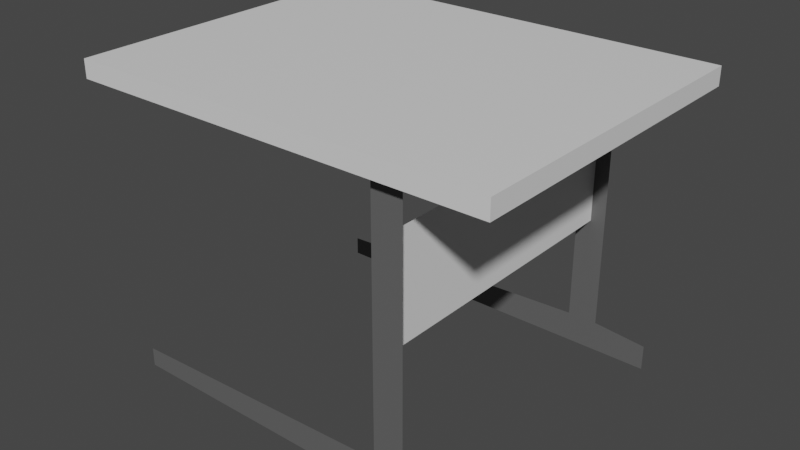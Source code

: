 # Source: lab_desk04.blend  (saved by Blender 3.0.42; exported with 4.5.12 LTS)
import bpy
from mathutils import Matrix  # noqa: F401  (used for matrix-valued properties, if any)

bpy.ops.wm.read_factory_settings(use_empty=True)
scene = bpy.context.scene
scene.name = 'Scene'

# ---- collections
col_collection = bpy.data.collections.new('Collection'); scene.collection.children.link(col_collection)

# ---- materials (node trees are filled in below, after node groups)
mat_solid_white = bpy.data.materials.new('solid_white')
mat_solid_white.use_transparent_shadow = False
mat_solid_table_gray_two_sided = bpy.data.materials.new('solid_table_gray_two_sided')
mat_solid_table_gray_two_sided.use_transparent_shadow = False

# ---- material node trees
mat_solid_white.use_nodes = True; mat_solid_white.node_tree.nodes.clear()
_N = mat_solid_white.node_tree.nodes; _L = mat_solid_white.node_tree.links
n0 = _N.new('ShaderNodeBsdfPrincipled'); n0.name = 'Principled BSDF'; n0.location = (10, 300)
n0.distribution = 'GGX'
n0.subsurface_method = 'RANDOM_WALK_SKIN'
n0.inputs[3].default_value = 1.45
n0.inputs[27].default_value = (0.0, 0.0, 0.0, 1.0)
n0.inputs[28].default_value = 1.0
n1 = _N.new('ShaderNodeOutputMaterial'); n1.name = 'Material Output'; n1.location = (300, 300)
_L.new(n0.outputs[0], n1.inputs[0])
n1.is_active_output = True
mat_solid_table_gray_two_sided.use_nodes = True; mat_solid_table_gray_two_sided.node_tree.nodes.clear()
_N = mat_solid_table_gray_two_sided.node_tree.nodes; _L = mat_solid_table_gray_two_sided.node_tree.links
n0 = _N.new('ShaderNodeBsdfPrincipled'); n0.name = 'Principled BSDF'; n0.location = (10, 300)
n0.distribution = 'GGX'
n0.subsurface_method = 'RANDOM_WALK_SKIN'
n0.inputs[0].default_value = (0.1193, 0.1193, 0.1193, 1.0)
n0.inputs[3].default_value = 1.45
n0.inputs[27].default_value = (0.0, 0.0, 0.0, 1.0)
n0.inputs[28].default_value = 1.0
n1 = _N.new('ShaderNodeOutputMaterial'); n1.name = 'Material Output'; n1.location = (300, 300)
_L.new(n0.outputs[0], n1.inputs[0])
n1.is_active_output = True

# ---- world
world_world = bpy.data.worlds.new('World'); scene.world = world_world
world_world.use_nodes = True; world_world.node_tree.nodes.clear()
_N = world_world.node_tree.nodes; _L = world_world.node_tree.links
n0 = _N.new('ShaderNodeOutputWorld'); n0.name = 'World Output'; n0.location = (300, 300)
n1 = _N.new('ShaderNodeBackground'); n1.name = 'Background'; n1.location = (10, 300)
n1.inputs[0].default_value = (0.05088, 0.05088, 0.05088, 1.0)
_L.new(n1.outputs[0], n0.inputs[0])
n0.is_active_output = True
world_world.color = (0.05088, 0.05088, 0.05088)
world_world.use_sun_shadow = False
world_world.sun_shadow_jitter_overblur = 0.0

# ---- meshes
me_lab_desk04 = bpy.data.meshes.new('lab_desk04')
me_lab_desk04.from_pydata([(-0.8133, -0.3156, 0.5567), (-0.8133, -0.3156, 0.5916), (-0.8133, 0.3156, 0.5567), (-0.8133, 0.3156, 0.5916), (-0.0003679, -0.3156, 0.5567), (-0.0003679, -0.3156, 0.5916), (-0.0003679, 0.3156, 0.5567), (-0.0003679, 0.3156, 0.5916), (-0.1914, -0.2849, 0.4652), (-0.1914, 0.2849, 0.4652), (-0.1914, -0.2849, 0.2656), (-0.1914, 0.2849, 0.2656), (-0.2205, -0.2868, 0.05885), (-0.1629, -0.2868, 0.05885), (-0.2205, -0.2868, 0.5596), (-0.1629, -0.2868, 0.5596), (-0.7618, -0.2868, 0.03685), (-0.7618, -0.2868, 0.0005446), (-0.05988, -0.2868, 0.0005446), (-0.05988, -0.2868, 0.04895), (-0.2205, 0.2803, 0.05885), (-0.1629, 0.2803, 0.05885), (-0.2205, 0.2803, 0.5596), (-0.1629, 0.2803, 0.5596), (-0.7618, 0.2803, 0.03685), (-0.7618, 0.2803, 0.0005446), (-0.05988, 0.2803, 0.0005446), (-0.05988, 0.2803, 0.04895)], [], [(0, 1, 3, 2), (2, 3, 7, 6), (6, 7, 5, 4), (4, 5, 1, 0), (2, 6, 4, 0), (7, 3, 1, 5), (9, 11, 10, 8), (12, 13, 15, 14), (18, 13, 19), (13, 12, 17, 18), (16, 17, 12), (20, 21, 23, 22), (26, 21, 27), (21, 20, 25, 26), (24, 25, 20)])
me_lab_desk04.polygons.foreach_set('material_index', [0, 0, 0, 0, 0, 0, 0, 1, 1, 1, 1, 1, 1, 1, 1])
_uv = me_lab_desk04.uv_layers.new(name='UVMap')
_uv.uv.foreach_set('vector', [0.375, 0.0, 0.625, 0.0, 0.625, 0.25, 0.375, 0.25, 0.375, 0.25, 0.625, 0.25, 0.625, 0.5, 0.375, 0.5, 0.375, 0.5, 0.625, 0.5, 0.625, 0.75, 0.375, 0.75, 0.375, 0.75, 0.625, 0.75, 0.625, 1.0, 0.375, 1.0, 0.125, 0.5, 0.375, 0.5, 0.375, 0.75, 0.125, 0.75, 0.625, 0.5, 0.875, 0.5, 0.875, 0.75, 0.625, 0.75, 0.125, 0.5, 0.375, 0.5, 0.375, 0.75, 0.125, 0.75, 0.0, 0.0, 1.0, 0.0, 1.0, 1.0, 0.0, 1.0, 0.0, 0.0, 0.0, 0.0, 0.0, 0.0, 0.0, 0.0, 0.0, 0.0, 0.0, 0.0, 0.0, 0.0, 0.0, 0.0, 0.0, 0.0, 0.0, 0.0, 0.0, 0.0, 1.0, 0.0, 1.0, 1.0, 0.0, 1.0, 0.0, 0.0, 0.0, 0.0, 0.0, 0.0, 0.0, 0.0, 0.0, 0.0, 0.0, 0.0, 0.0, 0.0, 0.0, 0.0, 0.0, 0.0, 0.0, 0.0])
me_lab_desk04.materials.append(mat_solid_white)
me_lab_desk04.materials.append(mat_solid_table_gray_two_sided)
me_lab_desk04.use_remesh_fix_poles = True
me_lab_desk04.use_remesh_preserve_attributes = False
me_lab_desk04.update()

# ---- objects
ob_lab_desk04 = bpy.data.objects.new('lab_desk04', me_lab_desk04)

# ---- transforms, parenting, visibility, modifiers, constraints
ob_lab_desk04.location = (0.0, 0.0, 0.0)

# ---- collection membership
col_collection.objects.link(ob_lab_desk04)

# ---- scene / render settings (as saved in the file)
scene.frame_start = 1; scene.frame_end = 250; scene.frame_set(1)
scene.render.engine = 'BLENDER_EEVEE_NEXT'
scene.cycles.sampling_pattern = 'TABULATED_SOBOL'
scene.cycles.use_light_tree = False
scene.view_settings.view_transform = 'Filmic'
bpy.context.view_layer.update()

# ---- added for rendering (the .blend has no active camera and no usable light): camera, sun
cam_auto = bpy.data.cameras.new('AutoCamera')
cam_auto.lens = 50.0
cam_auto.sensor_width = 36.0
cam_auto.clip_end = 1000.0
ob_auto_camera = bpy.data.objects.new('AutoCamera', cam_auto)
scene.collection.objects.link(ob_auto_camera)
ob_auto_camera.location = (0.691258, -1.31772, 1.17455)
ob_auto_camera.rotation_euler = (1.09748, -7.21219e-08, 0.694738)
scene.camera = ob_auto_camera
light_auto_sun = bpy.data.lights.new('AutoSun', 'SUN')
light_auto_sun.energy = 3.0
light_auto_sun.angle = 0.0523599
ob_auto_sun = bpy.data.objects.new('AutoSun', light_auto_sun)
scene.collection.objects.link(ob_auto_sun)
ob_auto_sun.rotation_euler = (0.872665, 0.174533, 0.523599)
bpy.context.view_layer.update()
